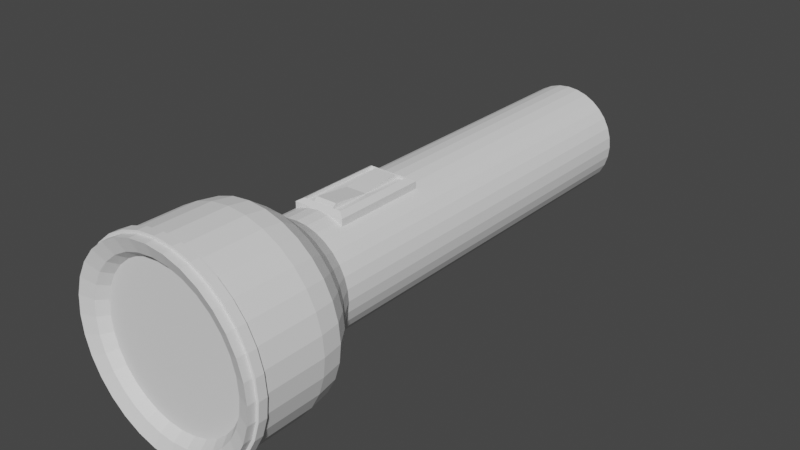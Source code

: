 # Source: Flashlight.blend  (saved by Blender 3.4.6; exported with 4.5.12 LTS)
import bpy
from mathutils import Matrix  # noqa: F401  (used for matrix-valued properties, if any)

bpy.ops.wm.read_factory_settings(use_empty=True)
scene = bpy.context.scene
scene.name = 'Scene'

# ---- collections
col_collection = bpy.data.collections.new('Collection'); scene.collection.children.link(col_collection)

# ---- world
world_world = bpy.data.worlds.new('World'); scene.world = world_world
world_world.use_nodes = True; world_world.node_tree.nodes.clear()
_N = world_world.node_tree.nodes; _L = world_world.node_tree.links
n0 = _N.new('ShaderNodeOutputWorld'); n0.name = 'World Output'; n0.location = (300, 300)
n1 = _N.new('ShaderNodeBackground'); n1.name = 'Background'; n1.location = (10, 300)
n1.inputs[0].default_value = (0.05088, 0.05088, 0.05088, 1.0)
_L.new(n1.outputs[0], n0.inputs[0])
n0.is_active_output = True
world_world.color = (0.05088, 0.05088, 0.05088)
world_world.use_sun_shadow = False
world_world.sun_shadow_jitter_overblur = 0.0

# ---- meshes
me_cylinder = bpy.data.meshes.new('Cylinder')
me_cylinder.from_pydata([(0.0, 1.0, 4.412), (0.0, 1.0, 3.072), (0.1951, 0.9808, 4.412), (0.1951, 0.9808, 3.072), (0.3827, 0.9239, 4.412), (0.3827, 0.9239, 3.072), (0.5556, 0.8315, 4.412), (0.5556, 0.8315, 3.072), (0.7071, 0.7071, 4.412), (0.7071, 0.7071, 3.072), (0.8315, 0.5556, 4.412), (0.8315, 0.5556, 3.072), (0.9239, 0.3827, 4.412), (0.9239, 0.3827, 3.072), (0.9808, 0.1951, 4.412), (0.9808, 0.1951, 3.072), (1.0, 4.077e-07, 4.412), (1.0, 1.544e-07, 3.072), (0.9808, -0.1951, 4.412), (0.9808, -0.1951, 3.072), (0.9239, -0.3827, 4.412), (0.9239, -0.3827, 3.072), (0.8315, -0.5556, 4.412), (0.8315, -0.5556, 3.072), (0.7071, -0.7071, 4.412), (0.7071, -0.7071, 3.072), (0.5556, -0.8315, 4.412), (0.5556, -0.8315, 3.072), (0.3827, -0.9239, 4.412), (0.3827, -0.9239, 3.072), (0.1951, -0.9808, 4.412), (0.1951, -0.9808, 3.072), (0.0, -1.0, 4.412), (0.0, -1.0, 3.072), (-0.1951, -0.9808, 4.412), (-0.1951, -0.9808, 3.072), (-0.3827, -0.9239, 4.412), (-0.3827, -0.9239, 3.072), (-0.5556, -0.8315, 4.412), (-0.5556, -0.8315, 3.072), (-0.7071, -0.7071, 4.412), (-0.7071, -0.7071, 3.072), (-0.8315, -0.5556, 4.412), (-0.8315, -0.5556, 3.072), (-0.9239, -0.3827, 4.412), (-0.9239, -0.3827, 3.072), (-0.9808, -0.1951, 4.412), (-0.9808, -0.1951, 3.072), (-1.0, 4.077e-07, 4.412), (-1.0, 1.544e-07, 3.072), (-0.9808, 0.1951, 4.412), (-0.9808, 0.1951, 3.072), (-0.9239, 0.3827, 4.412), (-0.9239, 0.3827, 3.072), (-0.8315, 0.5556, 4.412), (-0.8315, 0.5556, 3.072), (-0.7071, 0.7071, 4.412), (-0.7071, 0.7071, 3.072), (-0.5556, 0.8315, 4.412), (-0.5556, 0.8315, 3.072), (-0.3827, 0.9239, 4.412), (-0.3827, 0.9239, 3.072), (-0.1951, 0.9808, 4.412), (-0.1951, 0.9808, 3.072), (0.1951, 0.9808, -1.479), (4.022e-07, 1.0, -1.479), (0.3827, 0.9239, -1.479), (0.5556, 0.8315, -1.479), (0.7071, 0.7071, -1.479), (0.8315, 0.5556, -1.479), (0.9239, 0.3827, -1.479), (0.9808, 0.1951, -1.479), (1.0, -6.13e-07, -1.479), (0.9808, -0.1951, -1.479), (0.9239, -0.3827, -1.479), (0.8315, -0.5556, -1.479), (0.7071, -0.7071, -1.479), (0.5556, -0.8315, -1.479), (0.3827, -0.9239, -1.479), (0.1951, -0.9808, -1.479), (4.022e-07, -1.0, -1.479), (-0.1951, -0.9808, -1.479), (-0.3827, -0.9239, -1.479), (-0.5556, -0.8315, -1.479), (-0.7071, -0.7071, -1.479), (-0.8315, -0.5556, -1.479), (-0.9239, -0.3827, -1.479), (-0.9808, -0.1951, -1.479), (-1.0, -6.13e-07, -1.479), (-0.9808, 0.1951, -1.479), (-0.9239, 0.3827, -1.479), (-0.8315, 0.5556, -1.479), (-0.7071, 0.7071, -1.479), (-0.5556, 0.8315, -1.479), (-0.3827, 0.9239, -1.479), (-0.1951, 0.9808, -1.479), (0.1951, 0.9808, -3.027), (1.066e-07, 1.0, -3.027), (0.3827, 0.9239, -3.027), (0.5556, 0.8315, -3.027), (0.7071, 0.7071, -3.027), (0.8315, 0.5556, -3.027), (0.9239, 0.3827, -3.027), (0.9808, 0.1951, -3.027), (1.0, -8.515e-07, -3.027), (0.9808, -0.1951, -3.027), (0.9239, -0.3827, -3.027), (0.8315, -0.5556, -3.027), (0.7071, -0.7071, -3.027), (0.5556, -0.8315, -3.027), (0.3827, -0.9239, -3.027), (0.1951, -0.9808, -3.027), (1.066e-07, -1.0, -3.027), (-0.1951, -0.9808, -3.027), (-0.3827, -0.9239, -3.027), (-0.5556, -0.8315, -3.027), (-0.7071, -0.7071, -3.027), (-0.8315, -0.5556, -3.027), (-0.9239, -0.3827, -3.027), (-0.9808, -0.1951, -3.027), (-1.0, -8.515e-07, -3.027), (-0.9808, 0.1951, -3.027), (-0.9239, 0.3827, -3.027), (-0.8315, 0.5556, -3.027), (-0.7071, 0.7071, -3.027), (-0.5556, 0.8315, -3.027), (-0.3827, 0.9239, -3.027), (-0.1951, 0.9808, -3.027), (0.2318, 1.165, -3.323), (1.227e-07, 1.188, -3.323), (0.4547, 1.098, -3.323), (0.6601, 0.988, -3.323), (0.8402, 0.8402, -3.323), (0.988, 0.6601, -3.323), (1.098, 0.4547, -3.323), (1.165, 0.2318, -3.323), (1.188, -8.962e-07, -3.323), (1.165, -0.2318, -3.323), (1.098, -0.4547, -3.323), (0.988, -0.6601, -3.323), (0.8402, -0.8402, -3.323), (0.6601, -0.988, -3.323), (0.4547, -1.098, -3.323), (0.2318, -1.165, -3.323), (1.227e-07, -1.188, -3.323), (-0.2318, -1.165, -3.323), (-0.4547, -1.098, -3.323), (-0.6601, -0.988, -3.323), (-0.8402, -0.8402, -3.323), (-0.988, -0.6601, -3.323), (-1.098, -0.4547, -3.323), (-1.165, -0.2318, -3.323), (-1.188, -8.962e-07, -3.323), (-1.165, 0.2318, -3.323), (-1.098, 0.4547, -3.323), (-0.988, 0.6601, -3.323), (-0.8402, 0.8402, -3.323), (-0.6601, 0.988, -3.323), (-0.4547, 1.098, -3.323), (-0.2318, 1.165, -3.323), (0.283, 1.423, -3.609), (9.366e-08, 1.451, -3.609), (0.5552, 1.34, -3.609), (0.806, 1.206, -3.609), (1.026, 1.026, -3.609), (1.206, 0.806, -3.609), (1.34, 0.5552, -3.609), (1.423, 0.283, -3.609), (1.451, -9.409e-07, -3.609), (1.423, -0.283, -3.609), (1.34, -0.5552, -3.609), (1.206, -0.806, -3.609), (1.026, -1.026, -3.609), (0.806, -1.206, -3.609), (0.5552, -1.34, -3.609), (0.283, -1.423, -3.609), (9.366e-08, -1.451, -3.609), (-0.283, -1.423, -3.609), (-0.5552, -1.34, -3.609), (-0.806, -1.206, -3.609), (-1.026, -1.026, -3.609), (-1.206, -0.806, -3.609), (-1.34, -0.5552, -3.609), (-1.423, -0.283, -3.609), (-1.451, -9.409e-07, -3.609), (-1.423, 0.283, -3.609), (-1.34, 0.5552, -3.609), (-1.206, 0.806, -3.609), (-1.026, 1.026, -3.609), (-0.806, 1.206, -3.609), (-0.5552, 1.34, -3.609), (-0.283, 1.423, -3.609), (0.3258, 1.638, -3.932), (2.314e-07, 1.67, -3.932), (0.6391, 1.543, -3.932), (0.9279, 1.389, -3.932), (1.181, 1.181, -3.932), (1.389, 0.9279, -3.932), (1.543, 0.6391, -3.932), (1.638, 0.3258, -3.932), (1.67, -1.008e-06, -3.932), (1.638, -0.3258, -3.932), (1.543, -0.6391, -3.932), (1.389, -0.9279, -3.932), (1.181, -1.181, -3.932), (0.9279, -1.389, -3.932), (0.6391, -1.543, -3.932), (0.3258, -1.638, -3.932), (2.314e-07, -1.67, -3.932), (-0.3258, -1.638, -3.932), (-0.6391, -1.543, -3.932), (-0.9279, -1.389, -3.932), (-1.181, -1.181, -3.932), (-1.389, -0.9279, -3.932), (-1.543, -0.6391, -3.932), (-1.638, -0.3258, -3.932), (-1.67, -1.008e-06, -3.932), (-1.638, 0.3258, -3.932), (-1.543, 0.6391, -3.932), (-1.389, 0.9279, -3.932), (-1.181, 1.181, -3.932), (-0.9279, 1.389, -3.932), (-0.6391, 1.543, -3.932), (-0.3258, 1.638, -3.932), (0.3374, 1.696, -4.313), (3.02e-07, 1.73, -4.313), (0.6619, 1.598, -4.313), (0.961, 1.438, -4.313), (1.223, 1.223, -4.313), (1.438, 0.961, -4.313), (1.598, 0.6619, -4.313), (1.696, 0.3374, -4.313), (1.73, -1.068e-06, -4.313), (1.696, -0.3375, -4.313), (1.598, -0.6619, -4.313), (1.438, -0.961, -4.313), (1.223, -1.223, -4.313), (0.961, -1.438, -4.313), (0.6619, -1.598, -4.313), (0.3374, -1.696, -4.313), (3.02e-07, -1.73, -4.313), (-0.3374, -1.696, -4.313), (-0.6619, -1.598, -4.313), (-0.961, -1.438, -4.313), (-1.223, -1.223, -4.313), (-1.438, -0.961, -4.313), (-1.598, -0.6619, -4.313), (-1.696, -0.3375, -4.313), (-1.73, -1.068e-06, -4.313), (-1.696, 0.3374, -4.313), (-1.598, 0.6619, -4.313), (-1.438, 0.961, -4.313), (-1.223, 1.223, -4.313), (-0.961, 1.438, -4.313), (-0.6619, 1.598, -4.313), (-0.3374, 1.696, -4.313), (0.3374, 1.696, -5.429), (2.865e-07, 1.73, -5.429), (0.6619, 1.598, -5.429), (0.961, 1.438, -5.429), (1.223, 1.223, -5.429), (1.438, 0.961, -5.429), (1.598, 0.6619, -5.429), (1.696, 0.3374, -5.429), (1.73, -1.179e-06, -5.429), (1.696, -0.3375, -5.429), (1.598, -0.6619, -5.429), (1.438, -0.961, -5.429), (1.223, -1.223, -5.429), (0.961, -1.438, -5.429), (0.6619, -1.598, -5.429), (0.3374, -1.696, -5.429), (2.865e-07, -1.73, -5.429), (-0.3374, -1.696, -5.429), (-0.6619, -1.598, -5.429), (-0.961, -1.438, -5.429), (-1.223, -1.223, -5.429), (-1.438, -0.961, -5.429), (-1.598, -0.6619, -5.429), (-1.696, -0.3375, -5.429), (-1.73, -1.179e-06, -5.429), (-1.696, 0.3374, -5.429), (-1.598, 0.6619, -5.429), (-1.438, 0.961, -5.429), (-1.223, 1.223, -5.429), (-0.961, 1.438, -5.429), (-0.6619, 1.598, -5.429), (-0.3374, 1.696, -5.429), (0.3374, 1.696, -5.58), (3.114e-07, 1.73, -5.58), (0.6619, 1.598, -5.58), (0.961, 1.438, -5.58), (1.223, 1.223, -5.58), (1.438, 0.961, -5.58), (1.598, 0.6619, -5.58), (1.696, 0.3374, -5.58), (1.73, -1.202e-06, -5.58), (1.696, -0.3375, -5.58), (1.598, -0.6619, -5.58), (1.438, -0.961, -5.58), (1.223, -1.223, -5.58), (0.961, -1.438, -5.58), (0.6619, -1.598, -5.58), (0.3374, -1.696, -5.58), (3.114e-07, -1.73, -5.58), (-0.3374, -1.696, -5.58), (-0.6619, -1.598, -5.58), (-0.961, -1.438, -5.58), (-1.223, -1.223, -5.58), (-1.438, -0.961, -5.58), (-1.598, -0.6619, -5.58), (-1.696, -0.3375, -5.58), (-1.73, -1.202e-06, -5.58), (-1.696, 0.3374, -5.58), (-1.598, 0.6619, -5.58), (-1.438, 0.961, -5.58), (-1.223, 1.223, -5.58), (-0.961, 1.438, -5.58), (-0.6619, 1.598, -5.58), (-0.3374, 1.696, -5.58), (0.2671, 1.343, -5.477), (3.011e-07, 1.369, -5.477), (0.524, 1.265, -5.477), (0.7607, 1.139, -5.477), (0.9682, 0.9682, -5.477), (1.139, 0.7607, -5.477), (1.265, 0.524, -5.477), (1.343, 0.2671, -5.477), (1.369, -1.202e-06, -5.477), (1.343, -0.2671, -5.477), (1.265, -0.524, -5.477), (1.139, -0.7607, -5.477), (0.9682, -0.9682, -5.477), (0.7607, -1.139, -5.477), (0.524, -1.265, -5.477), (0.2671, -1.343, -5.477), (2.778e-07, -1.369, -5.477), (-0.2671, -1.343, -5.477), (-0.524, -1.265, -5.477), (-0.7607, -1.139, -5.477), (-0.9682, -0.9682, -5.477), (-1.139, -0.7607, -5.477), (-1.265, -0.524, -5.477), (-1.343, -0.2671, -5.477), (-1.369, -1.202e-06, -5.477), (-1.343, 0.2671, -5.477), (-1.265, 0.524, -5.477), (-1.139, 0.7607, -5.477), (-0.9682, 0.9682, -5.477), (-0.7607, 1.139, -5.477), (-0.524, 1.265, -5.477), (-0.2671, 1.343, -5.477), (0.3374, 1.696, -5.737), (3.034e-07, 1.73, -5.737), (0.6619, 1.598, -5.737), (0.961, 1.438, -5.737), (1.223, 1.223, -5.737), (1.438, 0.961, -5.737), (1.598, 0.6619, -5.737), (1.696, 0.3374, -5.737), (1.73, -1.224e-06, -5.737), (1.696, -0.3375, -5.737), (1.598, -0.6619, -5.737), (1.438, -0.961, -5.737), (1.223, -1.223, -5.737), (0.961, -1.438, -5.737), (0.6619, -1.598, -5.737), (0.3374, -1.696, -5.737), (3.034e-07, -1.73, -5.737), (-0.3374, -1.696, -5.737), (-0.6619, -1.598, -5.737), (-0.961, -1.438, -5.737), (-1.223, -1.223, -5.737), (-1.438, -0.961, -5.737), (-1.598, -0.6619, -5.737), (-1.696, -0.3375, -5.737), (-1.73, -1.224e-06, -5.737), (-1.696, 0.3374, -5.737), (-1.598, 0.6619, -5.737), (-1.438, 0.961, -5.737), (-1.223, 1.223, -5.737), (-0.961, 1.438, -5.737), (-0.6619, 1.598, -5.737), (-0.3374, 1.696, -5.737), (0.2905, 1.461, -5.646), (3.025e-07, 1.489, -5.646), (0.5699, 1.376, -5.646), (0.8274, 1.238, -5.646), (1.053, 1.053, -5.646), (1.238, 0.8274, -5.646), (1.376, 0.5699, -5.646), (1.461, 0.2905, -5.646), (1.489, -1.224e-06, -5.646), (1.461, -0.2905, -5.646), (1.376, -0.5699, -5.646), (1.238, -0.8274, -5.646), (1.053, -1.053, -5.646), (0.8274, -1.238, -5.646), (0.5699, -1.376, -5.646), (0.2905, -1.461, -5.646), (3.025e-07, -1.489, -5.646), (-0.2905, -1.461, -5.646), (-0.5699, -1.376, -5.646), (-0.8274, -1.238, -5.646), (-1.053, -1.053, -5.646), (-1.238, -0.8274, -5.646), (-1.376, -0.5699, -5.646), (-1.461, -0.2905, -5.646), (-1.489, -1.224e-06, -5.646), (-1.461, 0.2905, -5.646), (-1.376, 0.5699, -5.646), (-1.238, 0.8274, -5.646), (-1.053, 1.053, -5.646), (-0.8274, 1.238, -5.646), (-0.5699, 1.376, -5.646), (-0.2905, 1.461, -5.646), (-0.3642, -1.067, -0.9401), (-0.3642, -1.067, -2.483), (0.3642, -1.067, -0.9401), (0.3642, -1.067, -2.483), (-0.4761, -1.003, -0.8392), (-0.4761, -1.003, -2.57), (0.4761, -1.003, -2.57), (0.4761, -1.003, -0.8392), (-0.3642, -1.01, -0.9401), (-0.3642, -1.01, -2.483), (0.3642, -1.01, -2.483), (0.3642, -1.01, -0.9401), (-0.2042, -1.01, -2.483), (0.1837, -1.01, -2.483), (0.1837, -1.01, -0.9401), (-0.2042, -1.01, -0.9401), (-0.2042, -1.103, -2.382), (0.1837, -1.103, -2.382), (0.1837, -1.103, -1.042), (-0.2042, -1.103, -1.042), (0.1837, -1.019, -1.712), (-0.2042, -1.019, -1.712), (0.3827, -0.9239, -1.479), (0.1951, -0.9808, -1.479), (4.022e-07, -1.0, -1.479), (-0.1951, -0.9808, -1.479), (-0.3827, -0.9239, -1.479), (-0.4761, -0.8739, -1.479), (-0.4761, -0.8739, -0.8392), (-0.4761, -0.8739, -2.57), (-0.3827, -0.9239, -2.57), (0.1951, -0.9808, -2.57), (1.938e-07, -1.0, -2.57), (-0.1951, -0.9808, -2.57), (0.3827, -0.9239, -2.57), (0.4761, -0.8739, -2.57), (0.4761, -0.8739, -1.479), (0.4761, -0.8739, -0.8392), (-0.1951, -0.9808, -0.8392), (3.456e-07, -1.0, -0.8392), (0.1951, -0.9808, -0.8392), (0.3827, -0.9239, -0.8392), (-0.3827, -0.9239, -0.8392), (0.3475, 1.747, -5.427), (2.845e-07, 1.781, -5.427), (0.6816, 1.645, -5.427), (0.9895, 1.481, -5.427), (1.259, 1.259, -5.427), (1.481, 0.9895, -5.427), (1.645, 0.6816, -5.427), (1.747, 0.3475, -5.427), (1.781, -1.182e-06, -5.427), (1.747, -0.3475, -5.427), (1.645, -0.6816, -5.427), (1.481, -0.9895, -5.427), (1.259, -1.259, -5.427), (0.9895, -1.481, -5.427), (0.6816, -1.645, -5.427), (0.3475, -1.747, -5.427), (2.845e-07, -1.781, -5.427), (-0.3475, -1.747, -5.427), (-0.6816, -1.645, -5.427), (-0.9895, -1.481, -5.427), (-1.259, -1.259, -5.427), (-1.481, -0.9895, -5.427), (-1.645, -0.6816, -5.427), (-1.747, -0.3475, -5.427), (-1.781, -1.182e-06, -5.427), (-1.747, 0.3475, -5.427), (-1.645, 0.6816, -5.427), (-1.481, 0.9895, -5.427), (-1.259, 1.259, -5.427), (-0.9895, 1.481, -5.427), (-0.6816, 1.645, -5.427), (-0.3475, 1.747, -5.427), (0.3475, 1.747, -5.582), (3.102e-07, 1.781, -5.582), (0.6816, 1.645, -5.582), (0.9895, 1.481, -5.582), (1.259, 1.259, -5.582), (1.481, 0.9895, -5.582), (1.645, 0.6816, -5.582), (1.747, 0.3475, -5.582), (1.781, -1.205e-06, -5.582), (1.747, -0.3475, -5.582), (1.645, -0.6816, -5.582), (1.481, -0.9895, -5.582), (1.259, -1.259, -5.582), (0.9895, -1.481, -5.582), (0.6816, -1.645, -5.582), (0.3475, -1.747, -5.582), (3.102e-07, -1.781, -5.582), (-0.3475, -1.747, -5.582), (-0.6816, -1.645, -5.582), (-0.9895, -1.481, -5.582), (-1.259, -1.259, -5.582), (-1.481, -0.9895, -5.582), (-1.645, -0.6816, -5.582), (-1.747, -0.3475, -5.582), (-1.781, -1.205e-06, -5.582), (-1.747, 0.3475, -5.582), (-1.645, 0.6816, -5.582), (-1.481, 0.9895, -5.582), (-1.259, 1.259, -5.582), (-0.9895, 1.481, -5.582), (-0.6816, 1.645, -5.582), (-0.3475, 1.747, -5.582)], [], [(0, 2, 3, 1), (2, 4, 5, 3), (4, 6, 7, 5), (6, 8, 9, 7), (8, 10, 11, 9), (10, 12, 13, 11), (12, 14, 15, 13), (14, 16, 17, 15), (16, 18, 19, 17), (18, 20, 21, 19), (20, 22, 23, 21), (22, 24, 25, 23), (24, 26, 27, 25), (26, 28, 29, 27), (28, 30, 31, 29), (30, 32, 33, 31), (32, 34, 35, 33), (34, 36, 37, 35), (36, 38, 39, 37), (38, 40, 41, 39), (40, 42, 43, 41), (42, 44, 45, 43), (44, 46, 47, 45), (46, 48, 49, 47), (48, 50, 51, 49), (50, 52, 53, 51), (52, 54, 55, 53), (54, 56, 57, 55), (56, 58, 59, 57), (58, 60, 61, 59), (21, 74, 73, 19), (60, 62, 63, 61), (62, 0, 1, 63), (0, 62, 60, 58, 56, 54, 52, 50, 48, 46, 44, 42, 40, 38, 36, 34, 32, 30, 28, 26, 24, 22, 20, 18, 16, 14, 12, 10, 8, 6, 4, 2), (64, 96, 97, 65), (39, 83, 82, 37), (57, 92, 91, 55), (13, 70, 69, 11), (31, 79, 78, 29), (49, 88, 87, 47), (5, 66, 64, 3), (23, 75, 74, 21), (41, 84, 83, 39), (59, 93, 92, 57), (15, 71, 70, 13), (33, 80, 79, 31), (51, 89, 88, 49), (7, 67, 66, 5), (25, 76, 75, 23), (43, 85, 84, 41), (61, 94, 93, 59), (17, 72, 71, 15), (35, 81, 80, 33), (53, 90, 89, 51), (9, 68, 67, 7), (27, 77, 76, 25), (45, 86, 85, 43), (63, 95, 94, 61), (19, 73, 72, 17), (37, 82, 81, 35), (55, 91, 90, 53), (11, 69, 68, 9), (29, 78, 77, 27), (47, 87, 86, 45), (3, 64, 65, 1), (1, 65, 95, 63), (100, 132, 131, 99), (92, 124, 123, 91), (79, 111, 110, 78), (66, 98, 96, 64), (93, 125, 124, 92), (80, 112, 111, 79), (67, 99, 98, 66), (94, 126, 125, 93), (81, 113, 112, 80), (68, 100, 99, 67), (95, 127, 126, 94), (82, 114, 113, 81), (69, 101, 100, 68), (65, 97, 127, 95), (83, 115, 114, 82), (70, 102, 101, 69), (84, 116, 115, 83), (71, 103, 102, 70), (85, 117, 116, 84), (72, 104, 103, 71), (86, 118, 117, 85), (73, 105, 104, 72), (87, 119, 118, 86), (74, 106, 105, 73), (88, 120, 119, 87), (75, 107, 106, 74), (89, 121, 120, 88), (76, 108, 107, 75), (90, 122, 121, 89), (77, 109, 108, 76), (91, 123, 122, 90), (78, 110, 109, 77), (137, 169, 168, 136), (127, 159, 158, 126), (114, 146, 145, 113), (101, 133, 132, 100), (97, 129, 159, 127), (115, 147, 146, 114), (102, 134, 133, 101), (116, 148, 147, 115), (103, 135, 134, 102), (117, 149, 148, 116), (104, 136, 135, 103), (118, 150, 149, 117), (105, 137, 136, 104), (119, 151, 150, 118), (106, 138, 137, 105), (120, 152, 151, 119), (107, 139, 138, 106), (121, 153, 152, 120), (108, 140, 139, 107), (122, 154, 153, 121), (109, 141, 140, 108), (123, 155, 154, 122), (110, 142, 141, 109), (96, 128, 129, 97), (124, 156, 155, 123), (111, 143, 142, 110), (98, 130, 128, 96), (125, 157, 156, 124), (112, 144, 143, 111), (99, 131, 130, 98), (126, 158, 157, 125), (113, 145, 144, 112), (160, 192, 193, 161), (151, 183, 182, 150), (138, 170, 169, 137), (152, 184, 183, 151), (139, 171, 170, 138), (153, 185, 184, 152), (140, 172, 171, 139), (154, 186, 185, 153), (141, 173, 172, 140), (155, 187, 186, 154), (142, 174, 173, 141), (128, 160, 161, 129), (156, 188, 187, 155), (143, 175, 174, 142), (130, 162, 160, 128), (157, 189, 188, 156), (144, 176, 175, 143), (131, 163, 162, 130), (158, 190, 189, 157), (145, 177, 176, 144), (132, 164, 163, 131), (159, 191, 190, 158), (146, 178, 177, 145), (133, 165, 164, 132), (129, 161, 191, 159), (147, 179, 178, 146), (134, 166, 165, 133), (148, 180, 179, 147), (135, 167, 166, 134), (149, 181, 180, 148), (136, 168, 167, 135), (150, 182, 181, 149), (196, 228, 227, 195), (188, 220, 219, 187), (175, 207, 206, 174), (162, 194, 192, 160), (189, 221, 220, 188), (176, 208, 207, 175), (163, 195, 194, 162), (190, 222, 221, 189), (177, 209, 208, 176), (164, 196, 195, 163), (191, 223, 222, 190), (178, 210, 209, 177), (165, 197, 196, 164), (161, 193, 223, 191), (179, 211, 210, 178), (166, 198, 197, 165), (180, 212, 211, 179), (167, 199, 198, 166), (181, 213, 212, 180), (168, 200, 199, 167), (182, 214, 213, 181), (169, 201, 200, 168), (183, 215, 214, 182), (170, 202, 201, 169), (184, 216, 215, 183), (171, 203, 202, 170), (185, 217, 216, 184), (172, 204, 203, 171), (186, 218, 217, 185), (173, 205, 204, 172), (187, 219, 218, 186), (174, 206, 205, 173), (231, 263, 262, 230), (223, 255, 254, 222), (210, 242, 241, 209), (197, 229, 228, 196), (193, 225, 255, 223), (211, 243, 242, 210), (198, 230, 229, 197), (212, 244, 243, 211), (199, 231, 230, 198), (213, 245, 244, 212), (200, 232, 231, 199), (214, 246, 245, 213), (201, 233, 232, 200), (215, 247, 246, 214), (202, 234, 233, 201), (216, 248, 247, 215), (203, 235, 234, 202), (217, 249, 248, 216), (204, 236, 235, 203), (218, 250, 249, 217), (205, 237, 236, 204), (219, 251, 250, 218), (206, 238, 237, 205), (192, 224, 225, 193), (220, 252, 251, 219), (207, 239, 238, 206), (194, 226, 224, 192), (221, 253, 252, 220), (208, 240, 239, 207), (195, 227, 226, 194), (222, 254, 253, 221), (209, 241, 240, 208), (296, 499, 500, 297), (245, 277, 276, 244), (232, 264, 263, 231), (246, 278, 277, 245), (233, 265, 264, 232), (247, 279, 278, 246), (234, 266, 265, 233), (248, 280, 279, 247), (235, 267, 266, 234), (249, 281, 280, 248), (236, 268, 267, 235), (250, 282, 281, 249), (237, 269, 268, 236), (251, 283, 282, 250), (238, 270, 269, 237), (224, 256, 257, 225), (252, 284, 283, 251), (239, 271, 270, 238), (226, 258, 256, 224), (253, 285, 284, 252), (240, 272, 271, 239), (227, 259, 258, 226), (254, 286, 285, 253), (241, 273, 272, 240), (228, 260, 259, 227), (255, 287, 286, 254), (242, 274, 273, 241), (229, 261, 260, 228), (225, 257, 287, 255), (243, 275, 274, 242), (230, 262, 261, 229), (244, 276, 275, 243), (301, 365, 364, 300), (276, 479, 478, 275), (295, 498, 499, 296), (275, 478, 477, 274), (294, 497, 498, 295), (274, 477, 476, 273), (293, 496, 497, 294), (319, 522, 492, 289), (273, 476, 475, 272), (292, 495, 496, 293), (318, 521, 522, 319), (272, 475, 474, 271), (291, 494, 495, 292), (317, 520, 521, 318), (271, 474, 473, 270), (290, 493, 494, 291), (316, 519, 520, 317), (270, 473, 472, 269), (288, 491, 493, 290), (315, 518, 519, 316), (269, 472, 471, 268), (289, 492, 491, 288), (314, 517, 518, 315), (268, 471, 470, 267), (313, 516, 517, 314), (267, 470, 469, 266), (312, 515, 516, 313), (266, 469, 468, 265), (311, 514, 515, 312), (265, 468, 467, 264), (310, 513, 514, 311), (264, 467, 466, 263), (320, 322, 323, 324, 325, 326, 327, 328, 329, 330, 331, 332, 333, 334, 335, 336, 337, 338, 339, 340, 341, 342, 343, 344, 345, 346, 347, 348, 349, 350, 351, 321), (315, 379, 378, 314), (302, 366, 365, 301), (288, 352, 353, 289), (316, 380, 379, 315), (303, 367, 366, 302), (290, 354, 352, 288), (317, 381, 380, 316), (304, 368, 367, 303), (291, 355, 354, 290), (318, 382, 381, 317), (305, 369, 368, 304), (292, 356, 355, 291), (319, 383, 382, 318), (306, 370, 369, 305), (293, 357, 356, 292), (289, 353, 383, 319), (307, 371, 370, 306), (294, 358, 357, 293), (308, 372, 371, 307), (295, 359, 358, 294), (309, 373, 372, 308), (296, 360, 359, 295), (310, 374, 373, 309), (297, 361, 360, 296), (311, 375, 374, 310), (298, 362, 361, 297), (312, 376, 375, 311), (299, 363, 362, 298), (313, 377, 376, 312), (300, 364, 363, 299), (314, 378, 377, 313), (385, 353, 352, 384), (384, 352, 354, 386), (386, 354, 355, 387), (387, 355, 356, 388), (388, 356, 357, 389), (389, 357, 358, 390), (390, 358, 359, 391), (391, 359, 360, 392), (392, 360, 361, 393), (393, 361, 362, 394), (394, 362, 363, 395), (395, 363, 364, 396), (396, 364, 365, 397), (397, 365, 366, 398), (398, 366, 367, 399), (399, 367, 368, 400), (400, 368, 369, 401), (401, 369, 370, 402), (402, 370, 371, 403), (403, 371, 372, 404), (404, 372, 373, 405), (405, 373, 374, 406), (406, 374, 375, 407), (407, 375, 376, 408), (408, 376, 377, 409), (409, 377, 378, 410), (410, 378, 379, 411), (411, 379, 380, 412), (412, 380, 381, 413), (413, 381, 382, 414), (414, 382, 383, 415), (415, 383, 353, 385), (321, 385, 384, 320), (320, 384, 386, 322), (322, 386, 387, 323), (323, 387, 388, 324), (324, 388, 389, 325), (325, 389, 390, 326), (326, 390, 391, 327), (327, 391, 392, 328), (328, 392, 393, 329), (329, 393, 394, 330), (330, 394, 395, 331), (331, 395, 396, 332), (332, 396, 397, 333), (333, 397, 398, 334), (334, 398, 399, 335), (335, 399, 400, 336), (336, 400, 401, 337), (337, 401, 402, 338), (338, 402, 403, 339), (339, 403, 404, 340), (340, 404, 405, 341), (341, 405, 406, 342), (342, 406, 407, 343), (343, 407, 408, 344), (344, 408, 409, 345), (345, 409, 410, 346), (346, 410, 411, 347), (347, 411, 412, 348), (348, 412, 413, 349), (349, 413, 414, 350), (350, 414, 415, 351), (351, 415, 385, 321), (420, 444, 443, 445, 421), (421, 445, 446, 449, 448, 447, 450, 451, 422), (451, 452, 453, 423, 422), (453, 457, 456, 455, 454, 458, 444, 420, 423), (418, 427, 426, 419), (416, 420, 421, 417), (417, 421, 422, 419), (419, 422, 423, 418), (418, 423, 420, 416), (428, 431, 424, 425), (417, 425, 424, 416), (424, 431, 430, 427, 418, 416), (426, 429, 428, 425, 417, 419), (426, 427, 430, 429), (436, 433, 429, 430, 434), (436, 434, 435, 437), (437, 435, 431, 428, 432), (431, 435, 434, 430), (429, 433, 432, 428), (433, 436, 437, 432), (444, 458, 442, 443), (439, 456, 457, 438), (455, 456, 439, 440), (454, 455, 440, 441), (458, 454, 441, 442), (452, 438, 457, 453), (450, 447, 439, 438), (439, 447, 448, 440), (440, 448, 449, 441), (449, 446, 442, 441), (445, 443, 442, 446), (438, 452, 451, 450), (469, 501, 500, 468), (483, 515, 514, 482), (470, 502, 501, 469), (484, 516, 515, 483), (471, 503, 502, 470), (485, 517, 516, 484), (472, 504, 503, 471), (486, 518, 517, 485), (473, 505, 504, 472), (459, 491, 492, 460), (487, 519, 518, 486), (474, 506, 505, 473), (461, 493, 491, 459), (488, 520, 519, 487), (475, 507, 506, 474), (462, 494, 493, 461), (489, 521, 520, 488), (476, 508, 507, 475), (463, 495, 494, 462), (490, 522, 521, 489), (477, 509, 508, 476), (464, 496, 495, 463), (460, 492, 522, 490), (478, 510, 509, 477), (465, 497, 496, 464), (479, 511, 510, 478), (466, 498, 497, 465), (480, 512, 511, 479), (467, 499, 498, 466), (481, 513, 512, 480), (468, 500, 499, 467), (482, 514, 513, 481), (277, 480, 479, 276), (297, 500, 501, 298), (278, 481, 480, 277), (298, 501, 502, 299), (279, 482, 481, 278), (299, 502, 503, 300), (280, 483, 482, 279), (300, 503, 504, 301), (281, 484, 483, 280), (301, 504, 505, 302), (282, 485, 484, 281), (302, 505, 506, 303), (283, 486, 485, 282), (256, 459, 460, 257), (303, 506, 507, 304), (284, 487, 486, 283), (258, 461, 459, 256), (304, 507, 508, 305), (285, 488, 487, 284), (259, 462, 461, 258), (305, 508, 509, 306), (286, 489, 488, 285), (260, 463, 462, 259), (306, 509, 510, 307), (287, 490, 489, 286), (261, 464, 463, 260), (307, 510, 511, 308), (257, 460, 490, 287), (262, 465, 464, 261), (308, 511, 512, 309), (263, 466, 465, 262), (309, 512, 513, 310)])
_uv = me_cylinder.uv_layers.new(name='UVMap')
_uv.uv.foreach_set('vector', [1.0, 0.5, 0.9688, 0.5, 0.9688, 1.0, 1.0, 1.0, 0.9688, 0.5, 0.9375, 0.5, 0.9375, 1.0, 0.9688, 1.0, 0.9375, 0.5, 0.9062, 0.5, 0.9062, 1.0, 0.9375, 1.0, 0.9062, 0.5, 0.875, 0.5, 0.875, 1.0, 0.9062, 1.0, 0.875, 0.5, 0.8438, 0.5, 0.8438, 1.0, 0.875, 1.0, 0.8438, 0.5, 0.8125, 0.5, 0.8125, 1.0, 0.8438, 1.0, 0.8125, 0.5, 0.7812, 0.5, 0.7812, 1.0, 0.8125, 1.0, 0.7812, 0.5, 0.75, 0.5, 0.75, 1.0, 0.7812, 1.0, 0.75, 0.5, 0.7188, 0.5, 0.7188, 1.0, 0.75, 1.0, 0.7188, 0.5, 0.6875, 0.5, 0.6875, 1.0, 0.7188, 1.0, 0.6875, 0.5, 0.6562, 0.5, 0.6562, 1.0, 0.6875, 1.0, 0.6562, 0.5, 0.625, 0.5, 0.625, 1.0, 0.6562, 1.0, 0.625, 0.5, 0.5938, 0.5, 0.5938, 1.0, 0.625, 1.0, 0.5938, 0.5, 0.5625, 0.5, 0.5625, 1.0, 0.5938, 1.0, 0.5625, 0.5, 0.5312, 0.5, 0.5312, 1.0, 0.5625, 1.0, 0.5312, 0.5, 0.5, 0.5, 0.5, 1.0, 0.5312, 1.0, 0.5, 0.5, 0.4688, 0.5, 0.4688, 1.0, 0.5, 1.0, 0.4688, 0.5, 0.4375, 0.5, 0.4375, 1.0, 0.4688, 1.0, 0.4375, 0.5, 0.4062, 0.5, 0.4062, 1.0, 0.4375, 1.0, 0.4062, 0.5, 0.375, 0.5, 0.375, 1.0, 0.4062, 1.0, 0.375, 0.5, 0.3438, 0.5, 0.3438, 1.0, 0.375, 1.0, 0.3438, 0.5, 0.3125, 0.5, 0.3125, 1.0, 0.3438, 1.0, 0.3125, 0.5, 0.2812, 0.5, 0.2812, 1.0, 0.3125, 1.0, 0.2812, 0.5, 0.25, 0.5, 0.25, 1.0, 0.2812, 1.0, 0.25, 0.5, 0.2188, 0.5, 0.2188, 1.0, 0.25, 1.0, 0.2188, 0.5, 0.1875, 0.5, 0.1875, 1.0, 0.2188, 1.0, 0.1875, 0.5, 0.1562, 0.5, 0.1562, 1.0, 0.1875, 1.0, 0.1562, 0.5, 0.125, 0.5, 0.125, 1.0, 0.1562, 1.0, 0.125, 0.5, 0.09375, 0.5, 0.09375, 1.0, 0.125, 1.0, 0.09375, 0.5, 0.0625, 0.5, 0.0625, 1.0, 0.09375, 1.0, 0.6875, 1.0, 0.6875, 1.0, 0.7188, 1.0, 0.7188, 1.0, 0.0625, 0.5, 0.03125, 0.5, 0.03125, 1.0, 0.0625, 1.0, 0.03125, 0.5, 0.0, 0.5, 0.0, 1.0, 0.03125, 1.0, 0.75, 0.49, 0.7032, 0.4854, 0.6582, 0.4717, 0.6167, 0.4496, 0.5803, 0.4197, 0.5504, 0.3833, 0.5283, 0.3418, 0.5146, 0.2968, 0.51, 0.25, 0.5146, 0.2032, 0.5283, 0.1582, 0.5504, 0.1167, 0.5803, 0.08029, 0.6167, 0.05045, 0.6582, 0.02827, 0.7032, 0.01461, 0.75, 0.01, 0.7968, 0.01461, 0.8418, 0.02827, 0.8833, 0.05045, 0.9197, 0.08029, 0.9496, 0.1167, 0.9717, 0.1582, 0.9854, 0.2032, 0.99, 0.25, 0.9854, 0.2968, 0.9717, 0.3418, 0.9496, 0.3833, 0.9197, 0.4197, 0.8833, 0.4496, 0.8418, 0.4717, 0.7968, 0.4854, 0.9688, 1.0, 0.9688, 1.0, 1.0, 1.0, 1.0, 1.0, 0.4062, 1.0, 0.4062, 1.0, 0.4375, 1.0, 0.4375, 1.0, 0.125, 1.0, 0.125, 1.0, 0.1562, 1.0, 0.1562, 1.0, 0.8125, 1.0, 0.8125, 1.0, 0.8438, 1.0, 0.8438, 1.0, 0.5312, 1.0, 0.5312, 1.0, 0.5625, 1.0, 0.5625, 1.0, 0.25, 1.0, 0.25, 1.0, 0.2812, 1.0, 0.2812, 1.0, 0.9375, 1.0, 0.9375, 1.0, 0.9688, 1.0, 0.9688, 1.0, 0.6562, 1.0, 0.6562, 1.0, 0.6875, 1.0, 0.6875, 1.0, 0.375, 1.0, 0.375, 1.0, 0.4062, 1.0, 0.4062, 1.0, 0.09375, 1.0, 0.09375, 1.0, 0.125, 1.0, 0.125, 1.0, 0.7812, 1.0, 0.7812, 1.0, 0.8125, 1.0, 0.8125, 1.0, 0.5, 1.0, 0.5, 1.0, 0.5312, 1.0, 0.5312, 1.0, 0.2188, 1.0, 0.2188, 1.0, 0.25, 1.0, 0.25, 1.0, 0.9062, 1.0, 0.9062, 1.0, 0.9375, 1.0, 0.9375, 1.0, 0.625, 1.0, 0.625, 1.0, 0.6562, 1.0, 0.6562, 1.0, 0.3438, 1.0, 0.3438, 1.0, 0.375, 1.0, 0.375, 1.0, 0.0625, 1.0, 0.0625, 1.0, 0.09375, 1.0, 0.09375, 1.0, 0.75, 1.0, 0.75, 1.0, 0.7812, 1.0, 0.7812, 1.0, 0.4688, 1.0, 0.4688, 1.0, 0.5, 1.0, 0.5, 1.0, 0.1875, 1.0, 0.1875, 1.0, 0.2188, 1.0, 0.2188, 1.0, 0.875, 1.0, 0.875, 1.0, 0.9062, 1.0, 0.9062, 1.0, 0.5938, 1.0, 0.5938, 1.0, 0.625, 1.0, 0.625, 1.0, 0.3125, 1.0, 0.3125, 1.0, 0.3438, 1.0, 0.3438, 1.0, 0.03125, 1.0, 0.03125, 1.0, 0.0625, 1.0, 0.0625, 1.0, 0.7188, 1.0, 0.7188, 1.0, 0.75, 1.0, 0.75, 1.0, 0.4375, 1.0, 0.4375, 1.0, 0.4688, 1.0, 0.4688, 1.0, 0.1562, 1.0, 0.1562, 1.0, 0.1875, 1.0, 0.1875, 1.0, 0.8438, 1.0, 0.8438, 1.0, 0.875, 1.0, 0.875, 1.0, 0.5625, 1.0, 0.5625, 1.0, 0.5938, 1.0, 0.5938, 1.0, 0.2812, 1.0, 0.2812, 1.0, 0.3125, 1.0, 0.3125, 1.0, 0.9688, 1.0, 0.9688, 1.0, 1.0, 1.0, 1.0, 1.0, 0.0, 1.0, 0.0, 1.0, 0.03125, 1.0, 0.03125, 1.0, 0.875, 1.0, 0.875, 1.0, 0.9062, 1.0, 0.9062, 1.0, 0.125, 1.0, 0.125, 1.0, 0.1562, 1.0, 0.1562, 1.0, 0.5312, 1.0, 0.5312, 1.0, 0.5625, 1.0, 0.5625, 1.0, 0.9375, 1.0, 0.9375, 1.0, 0.9688, 1.0, 0.9688, 1.0, 0.09375, 1.0, 0.09375, 1.0, 0.125, 1.0, 0.125, 1.0, 0.5, 1.0, 0.5, 1.0, 0.5312, 1.0, 0.5312, 1.0, 0.9062, 1.0, 0.9062, 1.0, 0.9375, 1.0, 0.9375, 1.0, 0.0625, 1.0, 0.0625, 1.0, 0.09375, 1.0, 0.09375, 1.0, 0.4688, 1.0, 0.4688, 1.0, 0.5, 1.0, 0.5, 1.0, 0.875, 1.0, 0.875, 1.0, 0.9062, 1.0, 0.9062, 1.0, 0.03125, 1.0, 0.03125, 1.0, 0.0625, 1.0, 0.0625, 1.0, 0.4375, 1.0, 0.4375, 1.0, 0.4688, 1.0, 0.4688, 1.0, 0.8438, 1.0, 0.8438, 1.0, 0.875, 1.0, 0.875, 1.0, 0.0, 1.0, 0.0, 1.0, 0.03125, 1.0, 0.03125, 1.0, 0.4062, 1.0, 0.4062, 1.0, 0.4375, 1.0, 0.4375, 1.0, 0.8125, 1.0, 0.8125, 1.0, 0.8438, 1.0, 0.8438, 1.0, 0.375, 1.0, 0.375, 1.0, 0.4062, 1.0, 0.4062, 1.0, 0.7812, 1.0, 0.7812, 1.0, 0.8125, 1.0, 0.8125, 1.0, 0.3438, 1.0, 0.3438, 1.0, 0.375, 1.0, 0.375, 1.0, 0.75, 1.0, 0.75, 1.0, 0.7812, 1.0, 0.7812, 1.0, 0.3125, 1.0, 0.3125, 1.0, 0.3438, 1.0, 0.3438, 1.0, 0.7188, 1.0, 0.7188, 1.0, 0.75, 1.0, 0.75, 1.0, 0.2812, 1.0, 0.2812, 1.0, 0.3125, 1.0, 0.3125, 1.0, 0.6875, 1.0, 0.6875, 1.0, 0.7188, 1.0, 0.7188, 1.0, 0.25, 1.0, 0.25, 1.0, 0.2812, 1.0, 0.2812, 1.0, 0.6562, 1.0, 0.6562, 1.0, 0.6875, 1.0, 0.6875, 1.0, 0.2188, 1.0, 0.2188, 1.0, 0.25, 1.0, 0.25, 1.0, 0.625, 1.0, 0.625, 1.0, 0.6562, 1.0, 0.6562, 1.0, 0.1875, 1.0, 0.1875, 1.0, 0.2188, 1.0, 0.2188, 1.0, 0.5938, 1.0, 0.5938, 1.0, 0.625, 1.0, 0.625, 1.0, 0.1562, 1.0, 0.1562, 1.0, 0.1875, 1.0, 0.1875, 1.0, 0.5625, 1.0, 0.5625, 1.0, 0.5938, 1.0, 0.5938, 1.0, 0.7188, 1.0, 0.7188, 1.0, 0.75, 1.0, 0.75, 1.0, 0.03125, 1.0, 0.03125, 1.0, 0.0625, 1.0, 0.0625, 1.0, 0.4375, 1.0, 0.4375, 1.0, 0.4688, 1.0, 0.4688, 1.0, 0.8438, 1.0, 0.8438, 1.0, 0.875, 1.0, 0.875, 1.0, 0.0, 1.0, 0.0, 1.0, 0.03125, 1.0, 0.03125, 1.0, 0.4062, 1.0, 0.4062, 1.0, 0.4375, 1.0, 0.4375, 1.0, 0.8125, 1.0, 0.8125, 1.0, 0.8438, 1.0, 0.8438, 1.0, 0.375, 1.0, 0.375, 1.0, 0.4062, 1.0, 0.4062, 1.0, 0.7812, 1.0, 0.7812, 1.0, 0.8125, 1.0, 0.8125, 1.0, 0.3438, 1.0, 0.3438, 1.0, 0.375, 1.0, 0.375, 1.0, 0.75, 1.0, 0.75, 1.0, 0.7812, 1.0, 0.7812, 1.0, 0.3125, 1.0, 0.3125, 1.0, 0.3438, 1.0, 0.3438, 1.0, 0.7188, 1.0, 0.7188, 1.0, 0.75, 1.0, 0.75, 1.0, 0.2812, 1.0, 0.2812, 1.0, 0.3125, 1.0, 0.3125, 1.0, 0.6875, 1.0, 0.6875, 1.0, 0.7188, 1.0, 0.7188, 1.0, 0.25, 1.0, 0.25, 1.0, 0.2812, 1.0, 0.2812, 1.0, 0.6562, 1.0, 0.6562, 1.0, 0.6875, 1.0, 0.6875, 1.0, 0.2188, 1.0, 0.2188, 1.0, 0.25, 1.0, 0.25, 1.0, 0.625, 1.0, 0.625, 1.0, 0.6562, 1.0, 0.6562, 1.0, 0.1875, 1.0, 0.1875, 1.0, 0.2188, 1.0, 0.2188, 1.0, 0.5938, 1.0, 0.5938, 1.0, 0.625, 1.0, 0.625, 1.0, 0.1562, 1.0, 0.1562, 1.0, 0.1875, 1.0, 0.1875, 1.0, 0.5625, 1.0, 0.5625, 1.0, 0.5938, 1.0, 0.5938, 1.0, 0.9688, 1.0, 0.9688, 1.0, 1.0, 1.0, 1.0, 1.0, 0.125, 1.0, 0.125, 1.0, 0.1562, 1.0, 0.1562, 1.0, 0.5312, 1.0, 0.5312, 1.0, 0.5625, 1.0, 0.5625, 1.0, 0.9375, 1.0, 0.9375, 1.0, 0.9688, 1.0, 0.9688, 1.0, 0.09375, 1.0, 0.09375, 1.0, 0.125, 1.0, 0.125, 1.0, 0.5, 1.0, 0.5, 1.0, 0.5312, 1.0, 0.5312, 1.0, 0.9062, 1.0, 0.9062, 1.0, 0.9375, 1.0, 0.9375, 1.0, 0.0625, 1.0, 0.0625, 1.0, 0.09375, 1.0, 0.09375, 1.0, 0.4688, 1.0, 0.4688, 1.0, 0.5, 1.0, 0.5, 1.0, 0.9688, 1.0, 0.9688, 1.0, 1.0, 1.0, 1.0, 1.0, 0.2812, 1.0, 0.2812, 1.0, 0.3125, 1.0, 0.3125, 1.0, 0.6875, 1.0, 0.6875, 1.0, 0.7188, 1.0, 0.7188, 1.0, 0.25, 1.0, 0.25, 1.0, 0.2812, 1.0, 0.2812, 1.0, 0.6562, 1.0, 0.6562, 1.0, 0.6875, 1.0, 0.6875, 1.0, 0.2188, 1.0, 0.2188, 1.0, 0.25, 1.0, 0.25, 1.0, 0.625, 1.0, 0.625, 1.0, 0.6562, 1.0, 0.6562, 1.0, 0.1875, 1.0, 0.1875, 1.0, 0.2188, 1.0, 0.2188, 1.0, 0.5938, 1.0, 0.5938, 1.0, 0.625, 1.0, 0.625, 1.0, 0.1562, 1.0, 0.1562, 1.0, 0.1875, 1.0, 0.1875, 1.0, 0.5625, 1.0, 0.5625, 1.0, 0.5938, 1.0, 0.5938, 1.0, 0.9688, 1.0, 0.9688, 1.0, 1.0, 1.0, 1.0, 1.0, 0.125, 1.0, 0.125, 1.0, 0.1562, 1.0, 0.1562, 1.0, 0.5312, 1.0, 0.5312, 1.0, 0.5625, 1.0, 0.5625, 1.0, 0.9375, 1.0, 0.9375, 1.0, 0.9688, 1.0, 0.9688, 1.0, 0.09375, 1.0, 0.09375, 1.0, 0.125, 1.0, 0.125, 1.0, 0.5, 1.0, 0.5, 1.0, 0.5312, 1.0, 0.5312, 1.0, 0.9062, 1.0, 0.9062, 1.0, 0.9375, 1.0, 0.9375, 1.0, 0.0625, 1.0, 0.0625, 1.0, 0.09375, 1.0, 0.09375, 1.0, 0.4688, 1.0, 0.4688, 1.0, 0.5, 1.0, 0.5, 1.0, 0.875, 1.0, 0.875, 1.0, 0.9062, 1.0, 0.9062, 1.0, 0.03125, 1.0, 0.03125, 1.0, 0.0625, 1.0, 0.0625, 1.0, 0.4375, 1.0, 0.4375, 1.0, 0.4688, 1.0, 0.4688, 1.0, 0.8438, 1.0, 0.8438, 1.0, 0.875, 1.0, 0.875, 1.0, 0.0, 1.0, 0.0, 1.0, 0.03125, 1.0, 0.03125, 1.0, 0.4062, 1.0, 0.4062, 1.0, 0.4375, 1.0, 0.4375, 1.0, 0.8125, 1.0, 0.8125, 1.0, 0.8438, 1.0, 0.8438, 1.0, 0.375, 1.0, 0.375, 1.0, 0.4062, 1.0, 0.4062, 1.0, 0.7812, 1.0, 0.7812, 1.0, 0.8125, 1.0, 0.8125, 1.0, 0.3438, 1.0, 0.3438, 1.0, 0.375, 1.0, 0.375, 1.0, 0.75, 1.0, 0.75, 1.0, 0.7812, 1.0, 0.7812, 1.0, 0.3125, 1.0, 0.3125, 1.0, 0.3438, 1.0, 0.3438, 1.0, 0.875, 1.0, 0.875, 1.0, 0.9062, 1.0, 0.9062, 1.0, 0.125, 1.0, 0.125, 1.0, 0.1562, 1.0, 0.1562, 1.0, 0.5312, 1.0, 0.5312, 1.0, 0.5625, 1.0, 0.5625, 1.0, 0.9375, 1.0, 0.9375, 1.0, 0.9688, 1.0, 0.9688, 1.0, 0.09375, 1.0, 0.09375, 1.0, 0.125, 1.0, 0.125, 1.0, 0.5, 1.0, 0.5, 1.0, 0.5312, 1.0, 0.5312, 1.0, 0.9062, 1.0, 0.9062, 1.0, 0.9375, 1.0, 0.9375, 1.0, 0.0625, 1.0, 0.0625, 1.0, 0.09375, 1.0, 0.09375, 1.0, 0.4688, 1.0, 0.4688, 1.0, 0.5, 1.0, 0.5, 1.0, 0.875, 1.0, 0.875, 1.0, 0.9062, 1.0, 0.9062, 1.0, 0.03125, 1.0, 0.03125, 1.0, 0.0625, 1.0, 0.0625, 1.0, 0.4375, 1.0, 0.4375, 1.0, 0.4688, 1.0, 0.4688, 1.0, 0.8438, 1.0, 0.8438, 1.0, 0.875, 1.0, 0.875, 1.0, 0.0, 1.0, 0.0, 1.0, 0.03125, 1.0, 0.03125, 1.0, 0.4062, 1.0, 0.4062, 1.0, 0.4375, 1.0, 0.4375, 1.0, 0.8125, 1.0, 0.8125, 1.0, 0.8438, 1.0, 0.8438, 1.0, 0.375, 1.0, 0.375, 1.0, 0.4062, 1.0, 0.4062, 1.0, 0.7812, 1.0, 0.7812, 1.0, 0.8125, 1.0, 0.8125, 1.0, 0.3438, 1.0, 0.3438, 1.0, 0.375, 1.0, 0.375, 1.0, 0.75, 1.0, 0.75, 1.0, 0.7812, 1.0, 0.7812, 1.0, 0.3125, 1.0, 0.3125, 1.0, 0.3438, 1.0, 0.3438, 1.0, 0.7188, 1.0, 0.7188, 1.0, 0.75, 1.0, 0.75, 1.0, 0.2812, 1.0, 0.2812, 1.0, 0.3125, 1.0, 0.3125, 1.0, 0.6875, 1.0, 0.6875, 1.0, 0.7188, 1.0, 0.7188, 1.0, 0.25, 1.0, 0.25, 1.0, 0.2812, 1.0, 0.2812, 1.0, 0.6562, 1.0, 0.6562, 1.0, 0.6875, 1.0, 0.6875, 1.0, 0.2188, 1.0, 0.2188, 1.0, 0.25, 1.0, 0.25, 1.0, 0.625, 1.0, 0.625, 1.0, 0.6562, 1.0, 0.6562, 1.0, 0.1875, 1.0, 0.1875, 1.0, 0.2188, 1.0, 0.2188, 1.0, 0.5938, 1.0, 0.5938, 1.0, 0.625, 1.0, 0.625, 1.0, 0.1562, 1.0, 0.1562, 1.0, 0.1875, 1.0, 0.1875, 1.0, 0.5625, 1.0, 0.5625, 1.0, 0.5938, 1.0, 0.5938, 1.0, 0.7812, 1.0, 0.7812, 1.0, 0.8125, 1.0, 0.8125, 1.0, 0.03125, 1.0, 0.03125, 1.0, 0.0625, 1.0, 0.0625, 1.0, 0.4375, 1.0, 0.4375, 1.0, 0.4688, 1.0, 0.4688, 1.0, 0.8438, 1.0, 0.8438, 1.0, 0.875, 1.0, 0.875, 1.0, 0.0, 1.0, 0.0, 1.0, 0.03125, 1.0, 0.03125, 1.0, 0.4062, 1.0, 0.4062, 1.0, 0.4375, 1.0, 0.4375, 1.0, 0.8125, 1.0, 0.8125, 1.0, 0.8438, 1.0, 0.8438, 1.0, 0.375, 1.0, 0.375, 1.0, 0.4062, 1.0, 0.4062, 1.0, 0.7812, 1.0, 0.7812, 1.0, 0.8125, 1.0, 0.8125, 1.0, 0.3438, 1.0, 0.3438, 1.0, 0.375, 1.0, 0.375, 1.0, 0.75, 1.0, 0.75, 1.0, 0.7812, 1.0, 0.7812, 1.0, 0.3125, 1.0, 0.3125, 1.0, 0.3438, 1.0, 0.3438, 1.0, 0.7188, 1.0, 0.7188, 1.0, 0.75, 1.0, 0.75, 1.0, 0.2812, 1.0, 0.2812, 1.0, 0.3125, 1.0, 0.3125, 1.0, 0.6875, 1.0, 0.6875, 1.0, 0.7188, 1.0, 0.7188, 1.0, 0.25, 1.0, 0.25, 1.0, 0.2812, 1.0, 0.2812, 1.0, 0.6562, 1.0, 0.6562, 1.0, 0.6875, 1.0, 0.6875, 1.0, 0.2188, 1.0, 0.2188, 1.0, 0.25, 1.0, 0.25, 1.0, 0.625, 1.0, 0.625, 1.0, 0.6562, 1.0, 0.6562, 1.0, 0.1875, 1.0, 0.1875, 1.0, 0.2188, 1.0, 0.2188, 1.0, 0.5938, 1.0, 0.5938, 1.0, 0.625, 1.0, 0.625, 1.0, 0.1562, 1.0, 0.1562, 1.0, 0.1875, 1.0, 0.1875, 1.0, 0.5625, 1.0, 0.5625, 1.0, 0.5938, 1.0, 0.5938, 1.0, 0.9688, 1.0, 0.9688, 1.0, 1.0, 1.0, 1.0, 1.0, 0.125, 1.0, 0.125, 1.0, 0.1562, 1.0, 0.1562, 1.0, 0.5312, 1.0, 0.5312, 1.0, 0.5625, 1.0, 0.5625, 1.0, 0.9375, 1.0, 0.9375, 1.0, 0.9688, 1.0, 0.9688, 1.0, 0.09375, 1.0, 0.09375, 1.0, 0.125, 1.0, 0.125, 1.0, 0.5, 1.0, 0.5, 1.0, 0.5312, 1.0, 0.5312, 1.0, 0.9062, 1.0, 0.9062, 1.0, 0.9375, 1.0, 0.9375, 1.0, 0.0625, 1.0, 0.0625, 1.0, 0.09375, 1.0, 0.09375, 1.0, 0.4688, 1.0, 0.4688, 1.0, 0.5, 1.0, 0.5, 1.0, 0.75, 1.0, 0.75, 1.0, 0.7188, 1.0, 0.7188, 1.0, 0.3438, 1.0, 0.3438, 1.0, 0.375, 1.0, 0.375, 1.0, 0.75, 1.0, 0.75, 1.0, 0.7812, 1.0, 0.7812, 1.0, 0.3125, 1.0, 0.3125, 1.0, 0.3438, 1.0, 0.3438, 1.0, 0.7188, 1.0, 0.7188, 1.0, 0.75, 1.0, 0.75, 1.0, 0.2812, 1.0, 0.2812, 1.0, 0.3125, 1.0, 0.3125, 1.0, 0.6875, 1.0, 0.6875, 1.0, 0.7188, 1.0, 0.7188, 1.0, 0.25, 1.0, 0.25, 1.0, 0.2812, 1.0, 0.2812, 1.0, 0.6562, 1.0, 0.6562, 1.0, 0.6875, 1.0, 0.6875, 1.0, 0.2188, 1.0, 0.2188, 1.0, 0.25, 1.0, 0.25, 1.0, 0.625, 1.0, 0.625, 1.0, 0.6562, 1.0, 0.6562, 1.0, 0.1875, 1.0, 0.1875, 1.0, 0.2188, 1.0, 0.2188, 1.0, 0.5938, 1.0, 0.5938, 1.0, 0.625, 1.0, 0.625, 1.0, 0.1562, 1.0, 0.1562, 1.0, 0.1875, 1.0, 0.1875, 1.0, 0.5625, 1.0, 0.5625, 1.0, 0.5938, 1.0, 0.5938, 1.0, 0.9688, 1.0, 0.9688, 1.0, 1.0, 1.0, 1.0, 1.0, 0.125, 1.0, 0.125, 1.0, 0.1562, 1.0, 0.1562, 1.0, 0.5312, 1.0, 0.5312, 1.0, 0.5625, 1.0, 0.5625, 1.0, 0.9375, 1.0, 0.9375, 1.0, 0.9688, 1.0, 0.9688, 1.0, 0.09375, 1.0, 0.09375, 1.0, 0.125, 1.0, 0.125, 1.0, 0.5, 1.0, 0.5, 1.0, 0.5312, 1.0, 0.5312, 1.0, 0.9062, 1.0, 0.9062, 1.0, 0.9375, 1.0, 0.9375, 1.0, 0.0625, 1.0, 0.0625, 1.0, 0.09375, 1.0, 0.09375, 1.0, 0.4688, 1.0, 0.4688, 1.0, 0.5, 1.0, 0.5, 1.0, 0.875, 1.0, 0.875, 1.0, 0.9062, 1.0, 0.9062, 1.0, 0.03125, 1.0, 0.03125, 1.0, 0.0625, 1.0, 0.0625, 1.0, 0.4375, 1.0, 0.4375, 1.0, 0.4688, 1.0, 0.4688, 1.0, 0.8438, 1.0, 0.8438, 1.0, 0.875, 1.0, 0.875, 1.0, 0.0, 1.0, 0.0, 1.0, 0.03125, 1.0, 0.03125, 1.0, 0.4062, 1.0, 0.4062, 1.0, 0.4375, 1.0, 0.4375, 1.0, 0.8125, 1.0, 0.8125, 1.0, 0.8438, 1.0, 0.8438, 1.0, 0.375, 1.0, 0.375, 1.0, 0.4062, 1.0, 0.4062, 1.0, 0.5938, 1.0, 0.5938, 1.0, 0.625, 1.0, 0.625, 1.0, 0.375, 1.0, 0.375, 1.0, 0.4062, 1.0, 0.4062, 1.0, 0.7812, 1.0, 0.7812, 1.0, 0.75, 1.0, 0.75, 1.0, 0.4062, 1.0, 0.4062, 1.0, 0.4375, 1.0, 0.4375, 1.0, 0.8125, 1.0, 0.8125, 1.0, 0.7812, 1.0, 0.7812, 1.0, 0.4375, 1.0, 0.4375, 1.0, 0.4688, 1.0, 0.4688, 1.0, 0.8438, 1.0, 0.8438, 1.0, 0.8125, 1.0, 0.8125, 1.0, 0.03125, 1.0, 0.03125, 1.0, 0.0, 1.0, 0.0, 1.0, 0.4688, 1.0, 0.4688, 1.0, 0.5, 1.0, 0.5, 1.0, 0.875, 1.0, 0.875, 1.0, 0.8438, 1.0, 0.8438, 1.0, 0.0625, 1.0, 0.0625, 1.0, 0.03125, 1.0, 0.03125, 1.0, 0.5, 1.0, 0.5, 1.0, 0.5312, 1.0, 0.5312, 1.0, 0.9062, 1.0, 0.9062, 1.0, 0.875, 1.0, 0.875, 1.0, 0.09375, 1.0, 0.09375, 1.0, 0.0625, 1.0, 0.0625, 1.0, 0.5312, 1.0, 0.5312, 1.0, 0.5625, 1.0, 0.5625, 1.0, 0.9375, 1.0, 0.9375, 1.0, 0.9062, 1.0, 0.9062, 1.0, 0.125, 1.0, 0.125, 1.0, 0.09375, 1.0, 0.09375, 1.0, 0.5625, 1.0, 0.5625, 1.0, 0.5938, 1.0, 0.5938, 1.0, 0.9688, 1.0, 0.9688, 1.0, 0.9375, 1.0, 0.9375, 1.0, 0.1562, 1.0, 0.1562, 1.0, 0.125, 1.0, 0.125, 1.0, 0.5938, 1.0, 0.5938, 1.0, 0.625, 1.0, 0.625, 1.0, 1.0, 1.0, 1.0, 1.0, 0.9688, 1.0, 0.9688, 1.0, 0.1875, 1.0, 0.1875, 1.0, 0.1562, 1.0, 0.1562, 1.0, 0.625, 1.0, 0.625, 1.0, 0.6562, 1.0, 0.6562, 1.0, 0.2188, 1.0, 0.2188, 1.0, 0.1875, 1.0, 0.1875, 1.0, 0.6562, 1.0, 0.6562, 1.0, 0.6875, 1.0, 0.6875, 1.0, 0.25, 1.0, 0.25, 1.0, 0.2188, 1.0, 0.2188, 1.0, 0.6875, 1.0, 0.6875, 1.0, 0.7188, 1.0, 0.7188, 1.0, 0.2812, 1.0, 0.2812, 1.0, 0.25, 1.0, 0.25, 1.0, 0.7188, 1.0, 0.7188, 1.0, 0.75, 1.0, 0.75, 1.0, 0.3125, 1.0, 0.3125, 1.0, 0.2812, 1.0, 0.2812, 1.0, 0.75, 1.0, 0.75, 1.0, 0.7812, 1.0, 0.7812, 1.0, 0.2871, 0.4363, 0.3227, 0.4255, 0.3556, 0.408, 0.3843, 0.3843, 0.408, 0.3556, 0.4255, 0.3227, 0.4363, 0.2871, 0.44, 0.25, 0.4363, 0.2129, 0.4255, 0.1773, 0.408, 0.1444, 0.3843, 0.1157, 0.3556, 0.09203, 0.3227, 0.07447, 0.2871, 0.06366, 0.25, 0.06001, 0.2129, 0.06366, 0.1773, 0.07447, 0.1444, 0.09203, 0.1157, 0.1157, 0.09203, 0.1444, 0.07447, 0.1773, 0.06366, 0.2129, 0.06001, 0.25, 0.06366, 0.2871, 0.07447, 0.3227, 0.09203, 0.3556, 0.1157, 0.3843, 0.1444, 0.408, 0.1773, 0.4255, 0.2129, 0.4363, 0.25, 0.44, 0.1562, 1.0, 0.1562, 1.0, 0.1875, 1.0, 0.1875, 1.0, 0.5625, 1.0, 0.5625, 1.0, 0.5938, 1.0, 0.5938, 1.0, 0.9688, 1.0, 0.9688, 1.0, 1.0, 1.0, 1.0, 1.0, 0.125, 1.0, 0.125, 1.0, 0.1562, 1.0, 0.1562, 1.0, 0.5312, 1.0, 0.5312, 1.0, 0.5625, 1.0, 0.5625, 1.0, 0.9375, 1.0, 0.9375, 1.0, 0.9688, 1.0, 0.9688, 1.0, 0.09375, 1.0, 0.09375, 1.0, 0.125, 1.0, 0.125, 1.0, 0.5, 1.0, 0.5, 1.0, 0.5312, 1.0, 0.5312, 1.0, 0.9062, 1.0, 0.9062, 1.0, 0.9375, 1.0, 0.9375, 1.0, 0.0625, 1.0, 0.0625, 1.0, 0.09375, 1.0, 0.09375, 1.0, 0.4688, 1.0, 0.4688, 1.0, 0.5, 1.0, 0.5, 1.0, 0.875, 1.0, 0.875, 1.0, 0.9062, 1.0, 0.9062, 1.0, 0.03125, 1.0, 0.03125, 1.0, 0.0625, 1.0, 0.0625, 1.0, 0.4375, 1.0, 0.4375, 1.0, 0.4688, 1.0, 0.4688, 1.0, 0.8438, 1.0, 0.8438, 1.0, 0.875, 1.0, 0.875, 1.0, 0.0, 1.0, 0.0, 1.0, 0.03125, 1.0, 0.03125, 1.0, 0.4062, 1.0, 0.4062, 1.0, 0.4375, 1.0, 0.4375, 1.0, 0.8125, 1.0, 0.8125, 1.0, 0.8438, 1.0, 0.8438, 1.0, 0.375, 1.0, 0.375, 1.0, 0.4062, 1.0, 0.4062, 1.0, 0.7812, 1.0, 0.7812, 1.0, 0.8125, 1.0, 0.8125, 1.0, 0.3438, 1.0, 0.3438, 1.0, 0.375, 1.0, 0.375, 1.0, 0.75, 1.0, 0.75, 1.0, 0.7812, 1.0, 0.7812, 1.0, 0.3125, 1.0, 0.3125, 1.0, 0.3438, 1.0, 0.3438, 1.0, 0.7188, 1.0, 0.7188, 1.0, 0.75, 1.0, 0.75, 1.0, 0.2812, 1.0, 0.2812, 1.0, 0.3125, 1.0, 0.3125, 1.0, 0.6875, 1.0, 0.6875, 1.0, 0.7188, 1.0, 0.7188, 1.0, 0.25, 1.0, 0.25, 1.0, 0.2812, 1.0, 0.2812, 1.0, 0.6562, 1.0, 0.6562, 1.0, 0.6875, 1.0, 0.6875, 1.0, 0.2188, 1.0, 0.2188, 1.0, 0.25, 1.0, 0.25, 1.0, 0.625, 1.0, 0.625, 1.0, 0.6562, 1.0, 0.6562, 1.0, 0.1875, 1.0, 0.1875, 1.0, 0.2188, 1.0, 0.2188, 1.0, 0.25, 0.4566, 0.25, 0.49, 0.2968, 0.4854, 0.2903, 0.4527, 0.2903, 0.4527, 0.2968, 0.4854, 0.3418, 0.4717, 0.3291, 0.4409, 0.3291, 0.4409, 0.3418, 0.4717, 0.3833, 0.4496, 0.3648, 0.4218, 0.3648, 0.4218, 0.3833, 0.4496, 0.4197, 0.4197, 0.3961, 0.3961, 0.3961, 0.3961, 0.4197, 0.4197, 0.4496, 0.3833, 0.4218, 0.3648, 0.4218, 0.3648, 0.4496, 0.3833, 0.4717, 0.3418, 0.4409, 0.3291, 0.4409, 0.3291, 0.4717, 0.3418, 0.4854, 0.2968, 0.4527, 0.2903, 0.4527, 0.2903, 0.4854, 0.2968, 0.49, 0.25, 0.4566, 0.25, 0.4566, 0.25, 0.49, 0.25, 0.4854, 0.2032, 0.4527, 0.2097, 0.4527, 0.2097, 0.4854, 0.2032, 0.4717, 0.1582, 0.4409, 0.1709, 0.4409, 0.1709, 0.4717, 0.1582, 0.4496, 0.1167, 0.4218, 0.1352, 0.4218, 0.1352, 0.4496, 0.1167, 0.4197, 0.08029, 0.3961, 0.1039, 0.3961, 0.1039, 0.4197, 0.08029, 0.3833, 0.05045, 0.3648, 0.07819, 0.3648, 0.07819, 0.3833, 0.05045, 0.3418, 0.02827, 0.3291, 0.0591, 0.3291, 0.0591, 0.3418, 0.02827, 0.2968, 0.01461, 0.2903, 0.04734, 0.2903, 0.04734, 0.2968, 0.01461, 0.25, 0.01, 0.25, 0.04337, 0.25, 0.04337, 0.25, 0.01, 0.2032, 0.01461, 0.2097, 0.04734, 0.2097, 0.04734, 0.2032, 0.01461, 0.1582, 0.02827, 0.1709, 0.0591, 0.1709, 0.0591, 0.1582, 0.02827, 0.1167, 0.05045, 0.1352, 0.07819, 0.1352, 0.07819, 0.1167, 0.05045, 0.08029, 0.08029, 0.1039, 0.1039, 0.1039, 0.1039, 0.08029, 0.08029, 0.05045, 0.1167, 0.07819, 0.1352, 0.07819, 0.1352, 0.05045, 0.1167, 0.02827, 0.1582, 0.0591, 0.1709, 0.0591, 0.1709, 0.02827, 0.1582, 0.01461, 0.2032, 0.04734, 0.2097, 0.04734, 0.2097, 0.01461, 0.2032, 0.01, 0.25, 0.04337, 0.25, 0.04337, 0.25, 0.01, 0.25, 0.01461, 0.2968, 0.04734, 0.2903, 0.04734, 0.2903, 0.01461, 0.2968, 0.02827, 0.3418, 0.0591, 0.3291, 0.0591, 0.3291, 0.02827, 0.3418, 0.05045, 0.3833, 0.07819, 0.3648, 0.07819, 0.3648, 0.05045, 0.3833, 0.08029, 0.4197, 0.1039, 0.3961, 0.1039, 0.3961, 0.08029, 0.4197, 0.1167, 0.4496, 0.1352, 0.4218, 0.1352, 0.4218, 0.1167, 0.4496, 0.1582, 0.4717, 0.1709, 0.4409, 0.1709, 0.4409, 0.1582, 0.4717, 0.2032, 0.4854, 0.2097, 0.4527, 0.2097, 0.4527, 0.2032, 0.4854, 0.25, 0.49, 0.25, 0.4566, 0.25, 0.44, 0.25, 0.4566, 0.2903, 0.4527, 0.2871, 0.4363, 0.2871, 0.4363, 0.2903, 0.4527, 0.3291, 0.4409, 0.3227, 0.4255, 0.3227, 0.4255, 0.3291, 0.4409, 0.3648, 0.4218, 0.3556, 0.408, 0.3556, 0.408, 0.3648, 0.4218, 0.3961, 0.3961, 0.3843, 0.3843, 0.3843, 0.3843, 0.3961, 0.3961, 0.4218, 0.3648, 0.408, 0.3556, 0.408, 0.3556, 0.4218, 0.3648, 0.4409, 0.3291, 0.4255, 0.3227, 0.4255, 0.3227, 0.4409, 0.3291, 0.4527, 0.2903, 0.4363, 0.2871, 0.4363, 0.2871, 0.4527, 0.2903, 0.4566, 0.25, 0.44, 0.25, 0.44, 0.25, 0.4566, 0.25, 0.4527, 0.2097, 0.4363, 0.2129, 0.4363, 0.2129, 0.4527, 0.2097, 0.4409, 0.1709, 0.4255, 0.1773, 0.4255, 0.1773, 0.4409, 0.1709, 0.4218, 0.1352, 0.408, 0.1444, 0.408, 0.1444, 0.4218, 0.1352, 0.3961, 0.1039, 0.3843, 0.1157, 0.3843, 0.1157, 0.3961, 0.1039, 0.3648, 0.07819, 0.3556, 0.09203, 0.3556, 0.09203, 0.3648, 0.07819, 0.3291, 0.0591, 0.3227, 0.07447, 0.3227, 0.07447, 0.3291, 0.0591, 0.2903, 0.04734, 0.2871, 0.06366, 0.2871, 0.06366, 0.2903, 0.04734, 0.25, 0.04337, 0.25, 0.06001, 0.25, 0.06001, 0.25, 0.04337, 0.2097, 0.04734, 0.2129, 0.06366, 0.2129, 0.06366, 0.2097, 0.04734, 0.1709, 0.0591, 0.1773, 0.07447, 0.1773, 0.07447, 0.1709, 0.0591, 0.1352, 0.07819, 0.1444, 0.09203, 0.1444, 0.09203, 0.1352, 0.07819, 0.1039, 0.1039, 0.1157, 0.1157, 0.1157, 0.1157, 0.1039, 0.1039, 0.07819, 0.1352, 0.09203, 0.1444, 0.09203, 0.1444, 0.07819, 0.1352, 0.0591, 0.1709, 0.07447, 0.1773, 0.07447, 0.1773, 0.0591, 0.1709, 0.04734, 0.2097, 0.06366, 0.2129, 0.06366, 0.2129, 0.04734, 0.2097, 0.04337, 0.25, 0.06001, 0.25, 0.06001, 0.25, 0.04337, 0.25, 0.04734, 0.2903, 0.06366, 0.2871, 0.06366, 0.2871, 0.04734, 0.2903, 0.0591, 0.3291, 0.07447, 0.3227, 0.07447, 0.3227, 0.0591, 0.3291, 0.07819, 0.3648, 0.09203, 0.3556, 0.09203, 0.3556, 0.07819, 0.3648, 0.1039, 0.3961, 0.1157, 0.3843, 0.1157, 0.3843, 0.1039, 0.3961, 0.1352, 0.4218, 0.1444, 0.408, 0.1444, 0.408, 0.1352, 0.4218, 0.1709, 0.4409, 0.1773, 0.4255, 0.1773, 0.4255, 0.1709, 0.4409, 0.2097, 0.4527, 0.2129, 0.4363, 0.2129, 0.4363, 0.2097, 0.4527, 0.25, 0.4566, 0.25, 0.44, 0.625, 0.0, 0.4758, 0.0, 0.4758, 0.09244, 0.4758, 0.25, 0.625, 0.25, 0.625, 0.25, 0.4758, 0.25, 0.5335, 0.2745, 0.5993, 0.3238, 0.6215, 0.375, 0.5993, 0.4262, 0.5335, 0.4755, 0.4758, 0.5, 0.625, 0.5, 0.4758, 0.5, 0.4758, 0.6576, 0.4758, 0.75, 0.625, 0.75, 0.625, 0.5, 0.4758, 0.75, 0.5335, 0.7745, 0.5993, 0.8238, 0.6215, 0.875, 0.5993, 0.9262, 0.5335, 0.9755, 0.4758, 1.0, 0.625, 1.0, 0.625, 0.75, 0.6544, 0.7206, 0.6544, 0.7206, 0.6544, 0.5294, 0.6544, 0.5294, 0.8456, 0.7206, 0.875, 0.75, 0.875, 0.5, 0.8456, 0.5294, 0.8456, 0.5294, 0.875, 0.5, 0.625, 0.5, 0.6544, 0.5294, 0.6544, 0.5294, 0.625, 0.5, 0.625, 0.75, 0.6544, 0.7206, 0.6544, 0.7206, 0.625, 0.75, 0.875, 0.75, 0.8456, 0.7206, 0.7819, 0.5294, 0.7819, 0.7206, 0.8456, 0.7206, 0.8456, 0.5294, 0.8456, 0.5294, 0.8456, 0.5294, 0.8456, 0.7206, 0.8456, 0.7206, 0.8456, 0.7206, 0.7819, 0.7206, 0.7181, 0.7206, 0.6544, 0.7206, 0.6544, 0.7206, 0.8456, 0.7206, 0.6544, 0.5294, 0.7181, 0.5294, 0.7819, 0.5294, 0.8456, 0.5294, 0.8456, 0.5294, 0.6544, 0.5294, 0.6544, 0.5294, 0.6544, 0.7206, 0.7181, 0.7206, 0.7181, 0.5294, 0.7181, 0.625, 0.7181, 0.5294, 0.7181, 0.5294, 0.7181, 0.7206, 0.7181, 0.7206, 0.7181, 0.625, 0.7181, 0.7206, 0.7819, 0.7206, 0.7819, 0.625, 0.7819, 0.625, 0.7819, 0.7206, 0.7819, 0.7206, 0.7819, 0.5294, 0.7819, 0.5294, 0.7819, 0.7206, 0.7819, 0.7206, 0.7181, 0.7206, 0.7181, 0.7206, 0.7181, 0.5294, 0.7181, 0.5294, 0.7819, 0.5294, 0.7819, 0.5294, 0.7181, 0.5294, 0.7181, 0.625, 0.7819, 0.625, 0.7819, 0.5294, 0.4206, 1.0, 0.4375, 1.0, 0.4375, 1.0, 0.4206, 1.0, 0.5312, 1.0, 0.5312, 1.0, 0.5625, 1.0, 0.5625, 1.0, 0.5, 1.0, 0.5312, 1.0, 0.5312, 1.0, 0.5, 1.0, 0.4688, 1.0, 0.5, 1.0, 0.5, 1.0, 0.4688, 1.0, 0.4375, 1.0, 0.4688, 1.0, 0.4688, 1.0, 0.4375, 1.0, 0.5794, 1.0, 0.5625, 1.0, 0.5625, 1.0, 0.5794, 1.0, 0.5625, 1.0, 0.5312, 1.0, 0.5312, 1.0, 0.5625, 1.0, 0.5312, 1.0, 0.5312, 1.0, 0.5, 1.0, 0.5, 1.0, 0.5, 1.0, 0.5, 1.0, 0.4688, 1.0, 0.4688, 1.0, 0.4688, 1.0, 0.4375, 1.0, 0.4375, 1.0, 0.4688, 1.0, 0.4206, 1.0, 0.4206, 1.0, 0.4375, 1.0, 0.4375, 1.0, 0.5625, 1.0, 0.5794, 1.0, 0.5794, 1.0, 0.5625, 1.0, 0.6875, 1.0, 0.6875, 1.0, 0.7188, 1.0, 0.7188, 1.0, 0.25, 1.0, 0.25, 1.0, 0.2812, 1.0, 0.2812, 1.0, 0.6562, 1.0, 0.6562, 1.0, 0.6875, 1.0, 0.6875, 1.0, 0.2188, 1.0, 0.2188, 1.0, 0.25, 1.0, 0.25, 1.0, 0.625, 1.0, 0.625, 1.0, 0.6562, 1.0, 0.6562, 1.0, 0.1875, 1.0, 0.1875, 1.0, 0.2188, 1.0, 0.2188, 1.0, 0.5938, 1.0, 0.5938, 1.0, 0.625, 1.0, 0.625, 1.0, 0.1562, 1.0, 0.1562, 1.0, 0.1875, 1.0, 0.1875, 1.0, 0.5625, 1.0, 0.5625, 1.0, 0.5938, 1.0, 0.5938, 1.0, 0.9688, 1.0, 0.9688, 1.0, 1.0, 1.0, 1.0, 1.0, 0.125, 1.0, 0.125, 1.0, 0.1562, 1.0, 0.1562, 1.0, 0.5312, 1.0, 0.5312, 1.0, 0.5625, 1.0, 0.5625, 1.0, 0.9375, 1.0, 0.9375, 1.0, 0.9688, 1.0, 0.9688, 1.0, 0.09375, 1.0, 0.09375, 1.0, 0.125, 1.0, 0.125, 1.0, 0.5, 1.0, 0.5, 1.0, 0.5312, 1.0, 0.5312, 1.0, 0.9062, 1.0, 0.9062, 1.0, 0.9375, 1.0, 0.9375, 1.0, 0.0625, 1.0, 0.0625, 1.0, 0.09375, 1.0, 0.09375, 1.0, 0.4688, 1.0, 0.4688, 1.0, 0.5, 1.0, 0.5, 1.0, 0.875, 1.0, 0.875, 1.0, 0.9062, 1.0, 0.9062, 1.0, 0.03125, 1.0, 0.03125, 1.0, 0.0625, 1.0, 0.0625, 1.0, 0.4375, 1.0, 0.4375, 1.0, 0.4688, 1.0, 0.4688, 1.0, 0.8438, 1.0, 0.8438, 1.0, 0.875, 1.0, 0.875, 1.0, 0.0, 1.0, 0.0, 1.0, 0.03125, 1.0, 0.03125, 1.0, 0.4062, 1.0, 0.4062, 1.0, 0.4375, 1.0, 0.4375, 1.0, 0.8125, 1.0, 0.8125, 1.0, 0.8438, 1.0, 0.8438, 1.0, 0.375, 1.0, 0.375, 1.0, 0.4062, 1.0, 0.4062, 1.0, 0.7812, 1.0, 0.7812, 1.0, 0.8125, 1.0, 0.8125, 1.0, 0.3438, 1.0, 0.3438, 1.0, 0.375, 1.0, 0.375, 1.0, 0.75, 1.0, 0.75, 1.0, 0.7812, 1.0, 0.7812, 1.0, 0.3125, 1.0, 0.3125, 1.0, 0.3438, 1.0, 0.3438, 1.0, 0.7188, 1.0, 0.7188, 1.0, 0.75, 1.0, 0.75, 1.0, 0.2812, 1.0, 0.2812, 1.0, 0.3125, 1.0, 0.3125, 1.0, 0.3438, 1.0, 0.3438, 1.0, 0.375, 1.0, 0.375, 1.0, 0.7188, 1.0, 0.7188, 1.0, 0.6875, 1.0, 0.6875, 1.0, 0.3125, 1.0, 0.3125, 1.0, 0.3438, 1.0, 0.3438, 1.0, 0.6875, 1.0, 0.6875, 1.0, 0.6562, 1.0, 0.6562, 1.0, 0.2812, 1.0, 0.2812, 1.0, 0.3125, 1.0, 0.3125, 1.0, 0.6562, 1.0, 0.6562, 1.0, 0.625, 1.0, 0.625, 1.0, 0.25, 1.0, 0.25, 1.0, 0.2812, 1.0, 0.2812, 1.0, 0.625, 1.0, 0.625, 1.0, 0.5938, 1.0, 0.5938, 1.0, 0.2188, 1.0, 0.2188, 1.0, 0.25, 1.0, 0.25, 1.0, 0.5938, 1.0, 0.5938, 1.0, 0.5625, 1.0, 0.5625, 1.0, 0.1875, 1.0, 0.1875, 1.0, 0.2188, 1.0, 0.2188, 1.0, 0.5625, 1.0, 0.5625, 1.0, 0.5312, 1.0, 0.5312, 1.0, 0.1562, 1.0, 0.1562, 1.0, 0.1875, 1.0, 0.1875, 1.0, 0.9688, 1.0, 0.9688, 1.0, 1.0, 1.0, 1.0, 1.0, 0.5312, 1.0, 0.5312, 1.0, 0.5, 1.0, 0.5, 1.0, 0.125, 1.0, 0.125, 1.0, 0.1562, 1.0, 0.1562, 1.0, 0.9375, 1.0, 0.9375, 1.0, 0.9688, 1.0, 0.9688, 1.0, 0.5, 1.0, 0.5, 1.0, 0.4688, 1.0, 0.4688, 1.0, 0.09375, 1.0, 0.09375, 1.0, 0.125, 1.0, 0.125, 1.0, 0.9062, 1.0, 0.9062, 1.0, 0.9375, 1.0, 0.9375, 1.0, 0.4688, 1.0, 0.4688, 1.0, 0.4375, 1.0, 0.4375, 1.0, 0.0625, 1.0, 0.0625, 1.0, 0.09375, 1.0, 0.09375, 1.0, 0.875, 1.0, 0.875, 1.0, 0.9062, 1.0, 0.9062, 1.0, 0.4375, 1.0, 0.4375, 1.0, 0.4062, 1.0, 0.4062, 1.0, 0.03125, 1.0, 0.03125, 1.0, 0.0625, 1.0, 0.0625, 1.0, 0.8438, 1.0, 0.8438, 1.0, 0.875, 1.0, 0.875, 1.0, 0.4062, 1.0, 0.4062, 1.0, 0.375, 1.0, 0.375, 1.0, 0.0, 1.0, 0.0, 1.0, 0.03125, 1.0, 0.03125, 1.0, 0.8125, 1.0, 0.8125, 1.0, 0.8438, 1.0, 0.8438, 1.0, 0.375, 1.0, 0.375, 1.0, 0.3438, 1.0, 0.3438, 1.0, 0.7812, 1.0, 0.7812, 1.0, 0.8125, 1.0, 0.8125, 1.0, 0.3438, 1.0, 0.3438, 1.0, 0.3125, 1.0, 0.3125, 1.0])
me_cylinder.update()

# ---- objects
ob_cylinder = bpy.data.objects.new('Cylinder', me_cylinder)

# ---- transforms, parenting, visibility, modifiers, constraints
ob_cylinder.location = (0.0, 0.0, 0.0)
ob_cylinder.rotation_euler = (-1.571, -0.0, 0.0)

# ---- collection membership
scene.collection.objects.link(ob_cylinder)

# ---- scene / render settings (as saved in the file)
scene.frame_start = 1; scene.frame_end = 250; scene.frame_set(1)
scene.render.engine = 'BLENDER_EEVEE_NEXT'
scene.cycles.sampling_pattern = 'TABULATED_SOBOL'
scene.cycles.use_light_tree = False
scene.view_settings.view_transform = 'Filmic'
bpy.context.view_layer.update()

# ---- added for rendering (the .blend has no active camera and no usable light): camera, sun
cam_auto = bpy.data.cameras.new('AutoCamera')
cam_auto.lens = 50.0
cam_auto.sensor_width = 36.0
cam_auto.clip_end = 1000.0
ob_auto_camera = bpy.data.objects.new('AutoCamera', cam_auto)
scene.collection.objects.link(ob_auto_camera)
ob_auto_camera.location = (10.4832, -13.2426, 8.38659)
ob_auto_camera.rotation_euler = (1.09748, -7.21219e-08, 0.694738)
scene.camera = ob_auto_camera
light_auto_sun = bpy.data.lights.new('AutoSun', 'SUN')
light_auto_sun.energy = 3.0
light_auto_sun.angle = 0.0523599
ob_auto_sun = bpy.data.objects.new('AutoSun', light_auto_sun)
scene.collection.objects.link(ob_auto_sun)
ob_auto_sun.rotation_euler = (0.872665, 0.174533, 0.523599)
bpy.context.view_layer.update()
